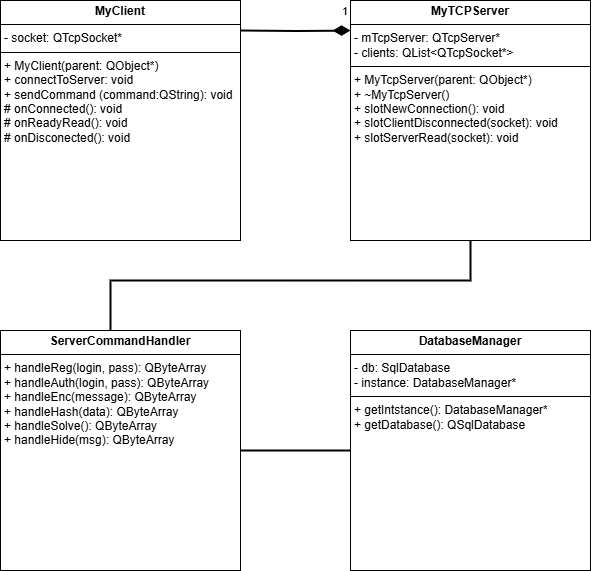

The diagram above was exported from draw.io. Its source (the exported page's mxGraphModel, read from the mxfile embedded in the PNG):
<mxGraphModel dx="1042" dy="570" grid="1" gridSize="10" guides="1" tooltips="1" connect="1" arrows="1" fold="1" page="1" pageScale="1" pageWidth="1600" pageHeight="900" background="light-dark(#FFFFFF,#FFFFFF)" math="0" shadow="0">
  <root>
    <mxCell id="0" />
    <mxCell id="1" parent="0" />
    <mxCell id="vbMVRXGbmMujWEmUo3P_-1" value="&lt;p style=&quot;margin:0px;margin-top:4px;text-align:center;&quot;&gt;&lt;b&gt;MyClient&lt;/b&gt;&lt;/p&gt;&lt;hr size=&quot;1&quot; style=&quot;border-style:solid;&quot;&gt;&lt;p style=&quot;margin:0px;margin-left:4px;&quot;&gt;- socket: QTcpSocket*&lt;/p&gt;&lt;hr size=&quot;1&quot; style=&quot;border-style:solid;&quot;&gt;&lt;p style=&quot;margin:0px;margin-left:4px;&quot;&gt;+ MyClient(parent: QObject*)&lt;/p&gt;&lt;p style=&quot;margin:0px;margin-left:4px;&quot;&gt;+ connectToServer: void&lt;/p&gt;&lt;p style=&quot;margin:0px;margin-left:4px;&quot;&gt;+ sendCommand (command:QString): void&lt;/p&gt;&lt;p style=&quot;margin:0px;margin-left:4px;&quot;&gt;# onConnected(): void&lt;/p&gt;&lt;p style=&quot;margin:0px;margin-left:4px;&quot;&gt;# onReadyRead(): void&lt;/p&gt;&lt;p style=&quot;margin:0px;margin-left:4px;&quot;&gt;# onDisconected(): void&lt;/p&gt;" style="verticalAlign=top;align=left;overflow=fill;html=1;whiteSpace=wrap;" parent="1" vertex="1">
      <mxGeometry x="130" y="70" width="240" height="240" as="geometry" />
    </mxCell>
    <mxCell id="vbMVRXGbmMujWEmUo3P_-2" value="&lt;p style=&quot;margin:0px;margin-top:4px;text-align:center;&quot;&gt;&lt;b&gt;MyTCPServer&lt;/b&gt;&lt;/p&gt;&lt;hr size=&quot;1&quot; style=&quot;border-style:solid;&quot;&gt;&lt;p style=&quot;margin:0px;margin-left:4px;&quot;&gt;- mTcpServer: QTcpServer*&lt;/p&gt;&lt;p style=&quot;margin:0px;margin-left:4px;&quot;&gt;- clients: QList&amp;lt;QTcpSocket*&amp;gt;&lt;/p&gt;&lt;hr size=&quot;1&quot; style=&quot;border-style:solid;&quot;&gt;&lt;p style=&quot;margin:0px;margin-left:4px;&quot;&gt;+ MyTcpServer(parent: QObject*)&lt;/p&gt;&lt;p style=&quot;margin:0px;margin-left:4px;&quot;&gt;+ ~MyTcpServer()&lt;/p&gt;&lt;p style=&quot;margin:0px;margin-left:4px;&quot;&gt;+ slotNewConnection(): void&lt;/p&gt;&lt;p style=&quot;margin:0px;margin-left:4px;&quot;&gt;+ slotClientDisconnected(socket): void&lt;/p&gt;&lt;p style=&quot;margin:0px;margin-left:4px;&quot;&gt;+ slotServerRead(socket): void&lt;/p&gt;&lt;p style=&quot;margin:0px;margin-left:4px;&quot;&gt;&lt;br&gt;&lt;/p&gt;" style="verticalAlign=top;align=left;overflow=fill;html=1;whiteSpace=wrap;" parent="1" vertex="1">
      <mxGeometry x="480" y="70" width="240" height="240" as="geometry" />
    </mxCell>
    <mxCell id="vbMVRXGbmMujWEmUo3P_-3" value="1" style="endArrow=diamondThin;html=1;endSize=12;startArrow=none;startSize=14;startFill=0;edgeStyle=orthogonalEdgeStyle;align=left;verticalAlign=bottom;rounded=0;strokeColor=light-dark(#000000,#000000);entryX=0;entryY=0.125;entryDx=0;entryDy=0;entryPerimeter=0;strokeWidth=2;endFill=1;" parent="1" target="vbMVRXGbmMujWEmUo3P_-2" edge="1">
      <mxGeometry x="0.819" y="10" relative="1" as="geometry">
        <mxPoint x="370" y="100" as="sourcePoint" />
        <mxPoint x="440" y="100" as="targetPoint" />
        <mxPoint as="offset" />
      </mxGeometry>
    </mxCell>
    <mxCell id="vbMVRXGbmMujWEmUo3P_-4" value="&lt;p style=&quot;margin:0px;margin-top:4px;text-align:center;&quot;&gt;&lt;b&gt;ServerCommandHandler&lt;/b&gt;&lt;/p&gt;&lt;hr size=&quot;1&quot; style=&quot;border-style:solid;&quot;&gt;&lt;p style=&quot;margin:0px;margin-left:4px;&quot;&gt;+ handleReg(login, pass): QByteArray&lt;/p&gt;&lt;p style=&quot;margin:0px;margin-left:4px;&quot;&gt;+ handleAuth(login, pass): QByteArray&lt;/p&gt;&lt;p style=&quot;margin:0px;margin-left:4px;&quot;&gt;+ handleEnc(message): QByteArray&lt;/p&gt;&lt;p style=&quot;margin:0px;margin-left:4px;&quot;&gt;+ handleHash(data): QByteArray&lt;/p&gt;&lt;p style=&quot;margin:0px;margin-left:4px;&quot;&gt;+ handleSolve(): QByteArray&lt;/p&gt;&lt;p style=&quot;margin:0px;margin-left:4px;&quot;&gt;+ handleHide(msg): QByteArray&lt;/p&gt;" style="verticalAlign=top;align=left;overflow=fill;html=1;whiteSpace=wrap;" parent="1" vertex="1">
      <mxGeometry x="130" y="400" width="240" height="240" as="geometry" />
    </mxCell>
    <mxCell id="vbMVRXGbmMujWEmUo3P_-6" value="" style="endArrow=none;html=1;rounded=0;strokeColor=light-dark(#000000,#000000);entryX=0.5;entryY=1;entryDx=0;entryDy=0;strokeWidth=2;" parent="1" target="vbMVRXGbmMujWEmUo3P_-2" edge="1">
      <mxGeometry width="50" height="50" relative="1" as="geometry">
        <mxPoint x="240" y="400" as="sourcePoint" />
        <mxPoint x="810" y="350" as="targetPoint" />
        <Array as="points">
          <mxPoint x="240" y="350" />
          <mxPoint x="600" y="350" />
        </Array>
      </mxGeometry>
    </mxCell>
    <mxCell id="vbMVRXGbmMujWEmUo3P_-7" value="&lt;p style=&quot;margin:0px;margin-top:4px;text-align:center;&quot;&gt;&lt;b&gt;DatabaseManager&lt;/b&gt;&lt;/p&gt;&lt;hr size=&quot;1&quot; style=&quot;border-style:solid;&quot;&gt;&lt;p style=&quot;margin:0px;margin-left:4px;&quot;&gt;- db: SqlDatabase&lt;/p&gt;&lt;p style=&quot;margin:0px;margin-left:4px;&quot;&gt;- instance: DatabaseManager*&lt;/p&gt;&lt;hr size=&quot;1&quot; style=&quot;border-style:solid;&quot;&gt;&lt;p style=&quot;margin:0px;margin-left:4px;&quot;&gt;+ getIntstance(): DatabaseManager*&lt;/p&gt;&lt;p style=&quot;margin:0px;margin-left:4px;&quot;&gt;+ getDatabase(): QSqlDatabase&lt;/p&gt;" style="verticalAlign=top;align=left;overflow=fill;html=1;whiteSpace=wrap;" parent="1" vertex="1">
      <mxGeometry x="480" y="400" width="240" height="240" as="geometry" />
    </mxCell>
    <mxCell id="vbMVRXGbmMujWEmUo3P_-8" value="" style="endArrow=none;html=1;rounded=0;strokeWidth=2;strokeColor=light-dark(#000000,#000000);entryX=0;entryY=0.5;entryDx=0;entryDy=0;exitX=1;exitY=0.5;exitDx=0;exitDy=0;" parent="1" source="vbMVRXGbmMujWEmUo3P_-4" target="vbMVRXGbmMujWEmUo3P_-7" edge="1">
      <mxGeometry width="50" height="50" relative="1" as="geometry">
        <mxPoint x="390" y="510" as="sourcePoint" />
        <mxPoint x="440" y="460" as="targetPoint" />
      </mxGeometry>
    </mxCell>
  </root>
</mxGraphModel>